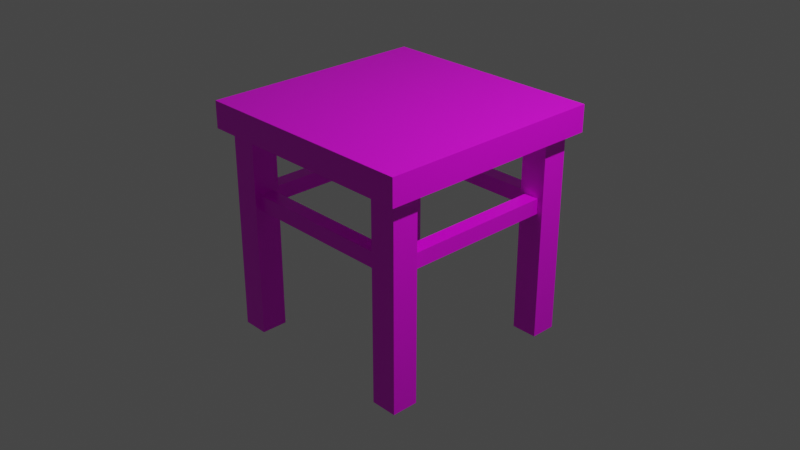 # Source: multidecor_kitchen_modern_wooden_table.blend  (saved by Blender 3.0.42; exported with 4.5.12 LTS)
import bpy
from mathutils import Matrix  # noqa: F401  (used for matrix-valued properties, if any)

bpy.ops.wm.read_factory_settings(use_empty=True)
scene = bpy.context.scene
scene.name = 'Scene'

# ---- collections
col_collection = bpy.data.collections.new('Collection'); scene.collection.children.link(col_collection)

# ---- images (referenced by path relative to the original .blend; pixels are not part of the script)
import os
ASSET_DIR = os.environ.get("B2B_ASSET_DIR", "")  # directory of the original .blend (textures are referenced by path, not embedded)
HERE = os.path.dirname(os.path.abspath(__file__))  # packed textures are extracted next to this script under _unpacked/

def load_image(name, relpath, width, height, colorspace="sRGB"):
    """Load a texture the original file referenced (path relative to the .blend, or extracted next to this script)."""
    p = next((c for c in (os.path.join(HERE, relpath), os.path.join(ASSET_DIR, relpath)) if relpath and os.path.exists(c)), "")
    if p:
        img = bpy.data.images.load(p, check_existing=True)
        img.name = name
    else:  # same state as the original file: an image datablock whose file is absent (Cycles renders it pink)
        img = bpy.data.images.new(name, width, height)
        img.source = "FILE"
        img.filepath = "//" + (relpath or name)
    img.colorspace_settings.name = colorspace
    return img
img_multidecor_wood_png = load_image('multidecor_wood.png', 'multidecor_wood.png', 1024, 1024, 'sRGB')

# ---- materials (node trees are filled in below, after node groups)
mat_material = bpy.data.materials.new('Material')
mat_material.alpha_threshold = 0.0
mat_material.use_transparent_shadow = False
mat_material.preview_render_type = 'CUBE'
mat_material.line_color = (0.0, 0.0, 0.0, 1.0)

# ---- material node trees
mat_material.use_nodes = True; mat_material.node_tree.nodes.clear()
_N = mat_material.node_tree.nodes; _L = mat_material.node_tree.links
n0 = _N.new('ShaderNodeOutputMaterial'); n0.name = 'Material Output'; n0.location = (300, 300)
n1 = _N.new('ShaderNodeBsdfPrincipled'); n1.name = 'Principled BSDF'; n1.location = (10, 300)
n1.distribution = 'GGX'
n1.subsurface_method = 'RANDOM_WALK_SKIN'
n1.inputs[2].default_value = 0.4
n1.inputs[3].default_value = 1.45
n1.inputs[27].default_value = (0.0, 0.0, 0.0, 1.0)
n1.inputs[28].default_value = 1.0
n2 = _N.new('ShaderNodeTexImage'); n2.name = 'Image Texture'; n2.location = (-280, 280)
n2.image = img_multidecor_wood_png
n2.interpolation = 'Closest'
_L.new(n1.outputs[0], n0.inputs[0])
_L.new(n2.outputs[0], n1.inputs[0])
n0.is_active_output = True

# ---- world
world_world = bpy.data.worlds.new('World'); scene.world = world_world
world_world.use_nodes = True; world_world.node_tree.nodes.clear()
_N = world_world.node_tree.nodes; _L = world_world.node_tree.links
n0 = _N.new('ShaderNodeOutputWorld'); n0.name = 'World Output'; n0.location = (300, 300)
n1 = _N.new('ShaderNodeBackground'); n1.name = 'Background'; n1.location = (10, 300)
n1.inputs[0].default_value = (0.05088, 0.05088, 0.05088, 1.0)
_L.new(n1.outputs[0], n0.inputs[0])
n0.is_active_output = True
world_world.color = (0.05088, 0.05088, 0.05088)
world_world.use_sun_shadow = False
world_world.sun_shadow_jitter_overblur = 0.0

# ---- cameras
cam_camera = bpy.data.cameras.new('Camera')
cam_camera.clip_end = 100.0
cam_camera.ortho_scale = 7.314

# ---- lights
light_light = bpy.data.lights.new('Light', 'POINT')
light_light.transmission_factor = 0.0
light_light.energy = 1000.0
light_light.shadow_soft_size = 0.1
light_light.shadow_maximum_resolution = 0.006
light_light.use_absolute_resolution = True

# ---- meshes
me_cube = bpy.data.meshes.new('Cube')
me_cube.from_pydata([(1.1, 1.1, 1.038), (1.1, 1.1, 0.7884), (1.1, -1.1, 1.038), (1.1, -1.1, 0.7884), (-1.1, 1.1, 1.038), (-1.1, 1.1, 0.7884), (-1.1, -1.1, 1.038), (-1.1, -1.1, 0.7884), (0.75, 0.75, -1.125), (0.75, 0.75, 0.7884), (0.75, 1.0, -1.125), (0.75, 1.0, 0.7884), (1.0, 0.75, -1.125), (1.0, 0.75, 0.7884), (1.0, 1.0, -1.125), (1.0, 1.0, 0.7884), (-0.75, 0.75, -1.125), (-0.75, 0.75, 0.7884), (-1.0, 0.75, -1.125), (-1.0, 0.75, 0.7884), (-0.75, 1.0, -1.125), (-0.75, 1.0, 0.7884), (-1.0, 1.0, -1.125), (-1.0, 1.0, 0.7884), (-0.75, -0.75, -1.125), (-0.75, -0.75, 0.7884), (-0.75, -1.0, -1.125), (-0.75, -1.0, 0.7884), (-1.0, -0.75, -1.125), (-1.0, -0.75, 0.7884), (-1.0, -1.0, -1.125), (-1.0, -1.0, 0.7884), (0.75, -0.75, -1.125), (0.75, -0.75, 0.7884), (1.0, -0.75, -1.125), (1.0, -0.75, 0.7884), (0.75, -1.0, -1.125), (0.75, -1.0, 0.7884), (1.0, -1.0, -1.125), (1.0, -1.0, 0.7884), (-0.75, 0.8033, 0.08787), (-0.75, 0.8033, 0.2313), (-0.75, 0.9467, 0.08787), (-0.75, 0.9467, 0.2313), (0.75, 0.8033, 0.08787), (0.75, 0.8033, 0.2313), (0.75, 0.9467, 0.08787), (0.75, 0.9467, 0.2313), (-0.8033, -0.75, 0.08787), (-0.8033, -0.75, 0.2313), (-0.9467, -0.75, 0.08787), (-0.9467, -0.75, 0.2313), (-0.8033, 0.75, 0.08787), (-0.8033, 0.75, 0.2313), (-0.9467, 0.75, 0.08787), (-0.9467, 0.75, 0.2313), (0.75, -0.8033, 0.08787), (0.75, -0.8033, 0.2313), (0.75, -0.9467, 0.08787), (0.75, -0.9467, 0.2313), (-0.75, -0.8033, 0.08787), (-0.75, -0.8033, 0.2313), (-0.75, -0.9467, 0.08787), (-0.75, -0.9467, 0.2313), (0.8033, 0.75, 0.08787), (0.8033, 0.75, 0.2313), (0.9467, 0.75, 0.08787), (0.9467, 0.75, 0.2313), (0.8033, -0.75, 0.08787), (0.8033, -0.75, 0.2313), (0.9467, -0.75, 0.08787), (0.9467, -0.75, 0.2313)], [], [(0, 4, 6, 2), (3, 2, 6, 7), (7, 6, 4, 5), (5, 1, 3, 7), (1, 0, 2, 3), (5, 4, 0, 1), (8, 9, 11, 10), (10, 11, 15, 14), (14, 15, 13, 12), (12, 13, 9, 8), (10, 14, 12, 8), (16, 17, 19, 18), (18, 19, 23, 22), (22, 23, 21, 20), (20, 21, 17, 16), (18, 22, 20, 16), (24, 25, 27, 26), (26, 27, 31, 30), (30, 31, 29, 28), (28, 29, 25, 24), (26, 30, 28, 24), (32, 33, 35, 34), (34, 35, 39, 38), (38, 39, 37, 36), (36, 37, 33, 32), (34, 38, 36, 32), (42, 43, 47, 46), (44, 45, 41, 40), (42, 46, 44, 40), (47, 43, 41, 45), (50, 51, 55, 54), (52, 53, 49, 48), (50, 54, 52, 48), (55, 51, 49, 53), (58, 59, 63, 62), (60, 61, 57, 56), (58, 62, 60, 56), (63, 59, 57, 61), (66, 67, 71, 70), (68, 69, 65, 64), (66, 70, 68, 64), (71, 67, 65, 69)])
_uv = me_cube.uv_layers.new(name='UVMap')
_uv.uv.foreach_set('vector', [0.04291, 0.4184, 0.04291, 0.04291, 0.4184, 0.04291, 0.4184, 0.4184, 0.4611, 0.4184, 0.4184, 0.4184, 0.4184, 0.04291, 0.4611, 0.04291, 0.4184, 0.000239, 0.4184, 0.04291, 0.04291, 0.04291, 0.04291, 0.000239, 0.8366, 0.04291, 0.8366, 0.4184, 0.4611, 0.4184, 0.4611, 0.04291, 0.04291, 0.4611, 0.04291, 0.4184, 0.4184, 0.4184, 0.4184, 0.4611, 0.000239, 0.04291, 0.04291, 0.04291, 0.04291, 0.4184, 0.0002391, 0.4184, 0.08558, 0.4615, 0.08558, 0.8029, 0.04291, 0.8029, 0.04291, 0.4615, 0.04291, 0.4615, 0.04291, 0.8029, 0.0002392, 0.8029, 0.000239, 0.4615, 0.1709, 0.4615, 0.1709, 0.8029, 0.1282, 0.8029, 0.1282, 0.4615, 0.1282, 0.4615, 0.1282, 0.8029, 0.08558, 0.8029, 0.08558, 0.4615, 0.6844, 0.7607, 0.6844, 0.718, 0.727, 0.718, 0.727, 0.7607, 0.08558, 0.4615, 0.08558, 0.8029, 0.04291, 0.8029, 0.04291, 0.4615, 0.04291, 0.4615, 0.04291, 0.8029, 0.0002393, 0.8029, 0.000239, 0.4615, 0.1709, 0.4615, 0.1709, 0.8029, 0.1282, 0.8029, 0.1282, 0.4615, 0.1282, 0.4615, 0.1282, 0.8029, 0.08558, 0.8029, 0.08558, 0.4615, 0.8133, 0.718, 0.8133, 0.7607, 0.7707, 0.7607, 0.7707, 0.718, 0.08558, 0.4615, 0.08558, 0.8029, 0.04291, 0.8029, 0.04291, 0.4615, 0.04291, 0.4615, 0.04291, 0.8029, 0.0002392, 0.8029, 0.000239, 0.4615, 0.1709, 0.4615, 0.1709, 0.8029, 0.1282, 0.8029, 0.1282, 0.4615, 0.1282, 0.4615, 0.1282, 0.8029, 0.08558, 0.8029, 0.08558, 0.4615, 0.7275, 0.7607, 0.7275, 0.718, 0.7702, 0.718, 0.7702, 0.7607, 0.08558, 0.4615, 0.08558, 0.8029, 0.04291, 0.8029, 0.04291, 0.4615, 0.04291, 0.4615, 0.04291, 0.8029, 0.0002392, 0.8029, 0.000239, 0.4615, 0.1709, 0.4615, 0.1709, 0.8029, 0.1282, 0.8029, 0.1282, 0.4615, 0.1282, 0.4615, 0.1282, 0.8029, 0.08558, 0.8029, 0.08558, 0.4615, 0.8133, 0.8038, 0.7707, 0.8038, 0.7707, 0.7612, 0.8133, 0.7612, 0.7334, 0.7176, 0.7089, 0.7176, 0.7089, 0.4615, 0.7334, 0.4615, 0.7578, 0.4615, 0.7823, 0.4615, 0.7823, 0.7176, 0.7578, 0.7176, 0.7334, 0.7176, 0.7334, 0.4615, 0.7578, 0.4615, 0.7578, 0.7176, 0.7089, 0.4615, 0.7089, 0.7176, 0.6844, 0.7176, 0.6844, 0.4615, 0.7334, 0.4615, 0.7578, 0.4615, 0.7578, 0.7176, 0.7334, 0.7176, 0.7089, 0.7176, 0.6844, 0.7176, 0.6844, 0.4615, 0.7089, 0.4615, 0.7334, 0.4615, 0.7334, 0.7176, 0.7089, 0.7176, 0.7089, 0.4615, 0.7578, 0.7176, 0.7578, 0.4615, 0.7823, 0.4615, 0.7823, 0.7176, 0.7578, 0.4615, 0.7823, 0.4615, 0.7823, 0.7176, 0.7578, 0.7176, 0.7334, 0.7176, 0.7089, 0.7176, 0.7089, 0.4615, 0.7334, 0.4615, 0.7578, 0.4615, 0.7578, 0.7176, 0.7334, 0.7176, 0.7334, 0.4615, 0.6844, 0.7176, 0.6844, 0.4615, 0.7089, 0.4615, 0.7089, 0.7176, 0.7334, 0.4615, 0.7578, 0.4615, 0.7578, 0.7176, 0.7334, 0.7176, 0.7089, 0.7176, 0.6844, 0.7176, 0.6844, 0.4615, 0.7089, 0.4615, 0.7334, 0.4615, 0.7334, 0.7176, 0.7089, 0.7176, 0.7089, 0.4615, 0.7578, 0.7176, 0.7578, 0.4615, 0.7823, 0.4615, 0.7823, 0.7176])
me_cube.materials.append(mat_material)
me_cube.use_remesh_preserve_volume = False
me_cube.use_remesh_preserve_attributes = False
me_cube.use_mirror_vertex_groups = False
me_cube.update()

# ---- objects
ob_cube = bpy.data.objects.new('Cube', me_cube)
ob_light = bpy.data.objects.new('Light', light_light)
ob_camera = bpy.data.objects.new('Camera', cam_camera)

# ---- transforms, parenting, visibility, modifiers, constraints
ob_cube.location = (0.0, 0.0, 0.05)
ob_cube.scale = (1.143, 1.143, 1.155)
ob_cube.lock_rotations_4d = False
ob_cube.empty_display_type = 'ARROWS'
ob_cube.lineart.crease_threshold = 0.0
ob_light.location = (4.076, 1.005, 5.904)
ob_light.rotation_euler = (0.6503, 0.05522, 1.866)
ob_light.lock_rotations_4d = False
ob_light.empty_display_type = 'ARROWS'
ob_light.color = (0.0, 0.0, 0.0, 0.0)
ob_light.lineart.crease_threshold = 0.0
ob_camera.location = (7.359, -6.926, 4.958)
ob_camera.rotation_euler = (1.109, 0.0, 0.8149)
ob_camera.lock_rotations_4d = False
ob_camera.empty_display_type = 'ARROWS'
ob_camera.color = (0.0, 0.0, 0.0, 0.0)
ob_camera.display_type = 'WIRE'
ob_camera.lineart.crease_threshold = 0.0

# ---- collection membership
col_collection.objects.link(ob_cube)
col_collection.objects.link(ob_light)
col_collection.objects.link(ob_camera)

# ---- scene / render settings (as saved in the file)
scene.camera = ob_camera
scene.frame_start = 1; scene.frame_end = 250; scene.frame_set(1)
scene.render.engine = 'BLENDER_EEVEE_NEXT'
scene.cycles.sampling_pattern = 'TABULATED_SOBOL'
scene.cycles.use_light_tree = False
scene.view_settings.view_transform = 'Filmic'
bpy.context.view_layer.update()
